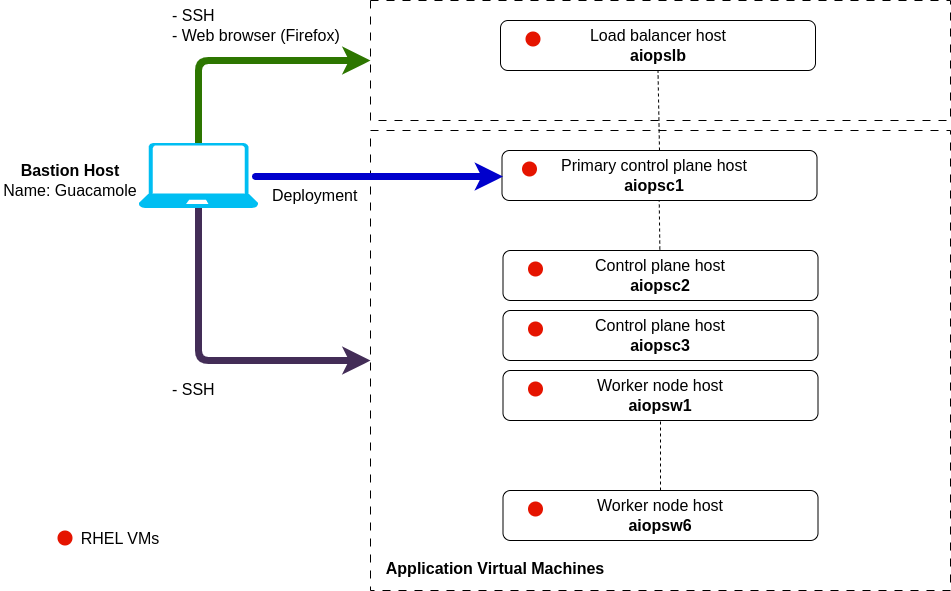

The diagram above was exported from draw.io. Its source (the exported page's mxGraphModel, read from the mxfile embedded in the PNG):
<mxGraphModel dx="2862" dy="1167" grid="1" gridSize="10" guides="1" tooltips="1" connect="1" arrows="1" fold="1" page="1" pageScale="1" pageWidth="850" pageHeight="1100" math="0" shadow="0">
  <root>
    <mxCell id="0" />
    <mxCell id="1" parent="0" />
    <mxCell id="2" value="" style="rounded=0;whiteSpace=wrap;html=1;dashed=1;dashPattern=8 8;fillColor=none;" vertex="1" parent="1">
      <mxGeometry x="240" y="400" width="580" height="120" as="geometry" />
    </mxCell>
    <mxCell id="3" value="" style="rounded=1;whiteSpace=wrap;html=1;fontSize=16;" vertex="1" parent="1">
      <mxGeometry x="370" y="420" width="315" height="50" as="geometry" />
    </mxCell>
    <mxCell id="4" value="" style="rounded=0;whiteSpace=wrap;html=1;dashed=1;dashPattern=8 8;fillColor=none;" vertex="1" parent="1">
      <mxGeometry x="240" y="530" width="580" height="460" as="geometry" />
    </mxCell>
    <mxCell id="5" value="" style="endArrow=none;dashed=1;html=1;rounded=0;entryX=0.5;entryY=1;entryDx=0;entryDy=0;exitX=0.5;exitY=0;exitDx=0;exitDy=0;" edge="1" parent="1">
      <mxGeometry width="50" height="50" relative="1" as="geometry">
        <mxPoint x="529.5" y="661" as="sourcePoint" />
        <mxPoint x="528.5" y="581" as="targetPoint" />
      </mxGeometry>
    </mxCell>
    <mxCell id="6" value="" style="rounded=1;whiteSpace=wrap;html=1;fontSize=16;" vertex="1" parent="1">
      <mxGeometry x="371.5" y="550" width="315" height="50" as="geometry" />
    </mxCell>
    <mxCell id="7" value="&lt;b&gt;aiopslb&lt;br&gt;&lt;/b&gt;" style="text;html=1;strokeColor=none;fillColor=none;align=center;verticalAlign=middle;whiteSpace=wrap;rounded=0;fontSize=16;" vertex="1" parent="1">
      <mxGeometry x="377.5" y="440" width="300" height="30" as="geometry" />
    </mxCell>
    <mxCell id="8" value="Load balancer host" style="text;html=1;strokeColor=none;fillColor=none;align=center;verticalAlign=middle;whiteSpace=wrap;rounded=0;fontSize=16;" vertex="1" parent="1">
      <mxGeometry x="412.5" y="420" width="230" height="30" as="geometry" />
    </mxCell>
    <mxCell id="9" value="&lt;b&gt;aiopsc1&lt;br&gt;&lt;/b&gt;" style="text;html=1;strokeColor=none;fillColor=none;align=center;verticalAlign=middle;whiteSpace=wrap;rounded=0;fontSize=16;" vertex="1" parent="1">
      <mxGeometry x="374" y="570" width="300" height="30" as="geometry" />
    </mxCell>
    <mxCell id="10" value="Primary control plane host" style="text;html=1;strokeColor=none;fillColor=none;align=center;verticalAlign=middle;whiteSpace=wrap;rounded=0;fontSize=16;" vertex="1" parent="1">
      <mxGeometry x="409" y="550" width="230" height="30" as="geometry" />
    </mxCell>
    <mxCell id="11" value="" style="rounded=1;whiteSpace=wrap;html=1;fontSize=16;" vertex="1" parent="1">
      <mxGeometry x="372.5" y="770" width="315" height="50" as="geometry" />
    </mxCell>
    <mxCell id="12" value="&lt;b&gt;aiopsw1&lt;br&gt;&lt;/b&gt;" style="text;html=1;strokeColor=none;fillColor=none;align=center;verticalAlign=middle;whiteSpace=wrap;rounded=0;fontSize=16;" vertex="1" parent="1">
      <mxGeometry x="380" y="790" width="300" height="30" as="geometry" />
    </mxCell>
    <mxCell id="13" style="edgeStyle=none;html=1;exitX=0.5;exitY=0;exitDx=0;exitDy=0;exitPerimeter=0;entryX=0;entryY=0.5;entryDx=0;entryDy=0;fillColor=#60a917;strokeColor=#2D7600;strokeWidth=7;" edge="1" source="40" target="2" parent="1">
      <mxGeometry relative="1" as="geometry">
        <Array as="points">
          <mxPoint x="68" y="460" />
        </Array>
      </mxGeometry>
    </mxCell>
    <mxCell id="14" style="edgeStyle=none;html=1;entryX=0;entryY=0.5;entryDx=0;entryDy=0;strokeWidth=7;fillColor=#76608a;strokeColor=#432D57;" edge="1" source="40" target="4" parent="1">
      <mxGeometry relative="1" as="geometry">
        <Array as="points">
          <mxPoint x="68" y="760" />
        </Array>
      </mxGeometry>
    </mxCell>
    <mxCell id="15" value="&lt;b&gt;Application Virtual Machines&lt;/b&gt;" style="text;html=1;strokeColor=none;fillColor=none;align=center;verticalAlign=middle;whiteSpace=wrap;rounded=0;fontSize=16;" vertex="1" parent="1">
      <mxGeometry x="230" y="952.5" width="270" height="30" as="geometry" />
    </mxCell>
    <mxCell id="16" value="&lt;b&gt;Bastion Host&lt;/b&gt;&lt;br&gt;Name: Guacamole" style="text;html=1;strokeColor=none;fillColor=none;align=center;verticalAlign=middle;whiteSpace=wrap;rounded=0;fontSize=16;" vertex="1" parent="1">
      <mxGeometry x="-130" y="564.5" width="140" height="30" as="geometry" />
    </mxCell>
    <mxCell id="17" value="- SSH&lt;div&gt;- Web browser (Firefox)&lt;/div&gt;" style="text;html=1;strokeColor=none;fillColor=none;align=left;verticalAlign=middle;whiteSpace=wrap;rounded=0;fontSize=16;" vertex="1" parent="1">
      <mxGeometry x="40" y="410" width="170" height="30" as="geometry" />
    </mxCell>
    <mxCell id="18" value="- SSH" style="text;html=1;strokeColor=none;fillColor=none;align=left;verticalAlign=middle;whiteSpace=wrap;rounded=0;fontSize=16;" vertex="1" parent="1">
      <mxGeometry x="40" y="773.5" width="170" height="30" as="geometry" />
    </mxCell>
    <mxCell id="19" value="" style="ellipse;whiteSpace=wrap;html=1;fillColor=#e51400;fontColor=#ffffff;strokeColor=none;" vertex="1" parent="1">
      <mxGeometry x="-73" y="930" width="15" height="15" as="geometry" />
    </mxCell>
    <mxCell id="20" value="RHEL VMs" style="text;html=1;strokeColor=none;fillColor=none;align=center;verticalAlign=middle;whiteSpace=wrap;rounded=0;fontSize=16;" vertex="1" parent="1">
      <mxGeometry x="-110" y="922.5" width="200" height="30" as="geometry" />
    </mxCell>
    <mxCell id="21" value="" style="rounded=1;whiteSpace=wrap;html=1;fontSize=16;" vertex="1" parent="1">
      <mxGeometry x="372.5" y="650" width="315" height="50" as="geometry" />
    </mxCell>
    <mxCell id="22" value="&lt;b&gt;aiopsc2&lt;br&gt;&lt;/b&gt;" style="text;html=1;strokeColor=none;fillColor=none;align=center;verticalAlign=middle;whiteSpace=wrap;rounded=0;fontSize=16;" vertex="1" parent="1">
      <mxGeometry x="380" y="670" width="300" height="30" as="geometry" />
    </mxCell>
    <mxCell id="23" value="" style="ellipse;whiteSpace=wrap;html=1;fillColor=#e51400;fontColor=#ffffff;strokeColor=none;" vertex="1" parent="1">
      <mxGeometry x="397.5" y="661" width="15" height="15" as="geometry" />
    </mxCell>
    <mxCell id="24" value="Control plane host" style="text;html=1;strokeColor=none;fillColor=none;align=center;verticalAlign=middle;whiteSpace=wrap;rounded=0;fontSize=16;" vertex="1" parent="1">
      <mxGeometry x="415" y="650" width="230" height="30" as="geometry" />
    </mxCell>
    <mxCell id="25" value="" style="rounded=1;whiteSpace=wrap;html=1;fontSize=16;" vertex="1" parent="1">
      <mxGeometry x="372.5" y="710" width="315" height="50" as="geometry" />
    </mxCell>
    <mxCell id="26" value="&lt;b&gt;aiopsc3&lt;br&gt;&lt;/b&gt;" style="text;html=1;strokeColor=none;fillColor=none;align=center;verticalAlign=middle;whiteSpace=wrap;rounded=0;fontSize=16;" vertex="1" parent="1">
      <mxGeometry x="380" y="730" width="300" height="30" as="geometry" />
    </mxCell>
    <mxCell id="27" value="" style="ellipse;whiteSpace=wrap;html=1;fillColor=#e51400;fontColor=#ffffff;strokeColor=none;" vertex="1" parent="1">
      <mxGeometry x="397.5" y="721" width="15" height="15" as="geometry" />
    </mxCell>
    <mxCell id="28" value="Control plane host" style="text;html=1;strokeColor=none;fillColor=none;align=center;verticalAlign=middle;whiteSpace=wrap;rounded=0;fontSize=16;" vertex="1" parent="1">
      <mxGeometry x="415" y="710" width="230" height="30" as="geometry" />
    </mxCell>
    <mxCell id="29" value="" style="ellipse;whiteSpace=wrap;html=1;fillColor=#e51400;fontColor=#ffffff;strokeColor=none;" vertex="1" parent="1">
      <mxGeometry x="397.5" y="781" width="15" height="15" as="geometry" />
    </mxCell>
    <mxCell id="30" value="Worker node host" style="text;html=1;strokeColor=none;fillColor=none;align=center;verticalAlign=middle;whiteSpace=wrap;rounded=0;fontSize=16;" vertex="1" parent="1">
      <mxGeometry x="415" y="770" width="230" height="30" as="geometry" />
    </mxCell>
    <mxCell id="31" value="" style="rounded=1;whiteSpace=wrap;html=1;fontSize=16;" vertex="1" parent="1">
      <mxGeometry x="372.5" y="890" width="315" height="50" as="geometry" />
    </mxCell>
    <mxCell id="32" value="&lt;b&gt;aiopsw6&lt;br&gt;&lt;/b&gt;" style="text;html=1;strokeColor=none;fillColor=none;align=center;verticalAlign=middle;whiteSpace=wrap;rounded=0;fontSize=16;" vertex="1" parent="1">
      <mxGeometry x="380" y="910" width="300" height="30" as="geometry" />
    </mxCell>
    <mxCell id="33" value="" style="ellipse;whiteSpace=wrap;html=1;fillColor=#e51400;fontColor=#ffffff;strokeColor=none;" vertex="1" parent="1">
      <mxGeometry x="397.5" y="901" width="15" height="15" as="geometry" />
    </mxCell>
    <mxCell id="34" value="Worker node host" style="text;html=1;strokeColor=none;fillColor=none;align=center;verticalAlign=middle;whiteSpace=wrap;rounded=0;fontSize=16;" vertex="1" parent="1">
      <mxGeometry x="415" y="890" width="230" height="30" as="geometry" />
    </mxCell>
    <mxCell id="35" value="" style="endArrow=none;dashed=1;html=1;rounded=0;exitX=0.5;exitY=0;exitDx=0;exitDy=0;entryX=0.5;entryY=1;entryDx=0;entryDy=0;" edge="1" source="34" target="11" parent="1">
      <mxGeometry width="50" height="50" relative="1" as="geometry">
        <mxPoint x="-450" y="650" as="sourcePoint" />
        <mxPoint x="-260" y="810" as="targetPoint" />
      </mxGeometry>
    </mxCell>
    <mxCell id="36" value="" style="ellipse;whiteSpace=wrap;html=1;fillColor=#e51400;fontColor=#ffffff;strokeColor=none;" vertex="1" parent="1">
      <mxGeometry x="395" y="431" width="15" height="15" as="geometry" />
    </mxCell>
    <mxCell id="37" value="" style="ellipse;whiteSpace=wrap;html=1;fillColor=#e51400;fontColor=#ffffff;strokeColor=none;" vertex="1" parent="1">
      <mxGeometry x="391.5" y="561" width="15" height="15" as="geometry" />
    </mxCell>
    <mxCell id="38" value="" style="endArrow=none;dashed=1;html=1;rounded=0;entryX=0.5;entryY=1;entryDx=0;entryDy=0;exitX=0.5;exitY=0;exitDx=0;exitDy=0;" edge="1" source="6" target="3" parent="1">
      <mxGeometry width="50" height="50" relative="1" as="geometry">
        <mxPoint x="310" y="190" as="sourcePoint" />
        <mxPoint x="510" y="180" as="targetPoint" />
      </mxGeometry>
    </mxCell>
    <mxCell id="39" style="edgeStyle=none;html=1;entryX=0;entryY=0.5;entryDx=0;entryDy=0;fillColor=#60a917;strokeColor=#0000CC;strokeWidth=7;" edge="1" parent="1">
      <mxGeometry relative="1" as="geometry">
        <Array as="points">
          <mxPoint x="120" y="576" />
        </Array>
        <mxPoint x="160" y="576" as="sourcePoint" />
        <mxPoint x="372.5" y="576" as="targetPoint" />
      </mxGeometry>
    </mxCell>
    <mxCell id="40" value="" style="verticalLabelPosition=bottom;html=1;verticalAlign=top;align=center;strokeColor=none;fillColor=#00BEF2;shape=mxgraph.azure.laptop;pointerEvents=1;" vertex="1" parent="1">
      <mxGeometry x="8" y="542.5" width="120" height="65" as="geometry" />
    </mxCell>
    <mxCell id="41" value="Deployment" style="text;html=1;strokeColor=none;fillColor=none;align=left;verticalAlign=middle;whiteSpace=wrap;rounded=0;fontSize=16;" vertex="1" parent="1">
      <mxGeometry x="140" y="580" width="170" height="30" as="geometry" />
    </mxCell>
  </root>
</mxGraphModel>